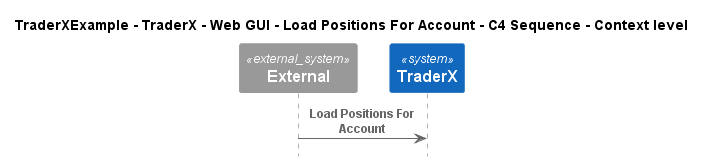

The diagram above was rendered by PlantUML. Its source (embedded in the PNG):
@startuml
!include ..\..\..\..\..\..\..\.c4s\C4_Sequence.puml

title TraderXExample - TraderX - Web GUI - Load Positions For Account - C4 Sequence - Context level

System_Ext(C4InterFlow.SoftwareSystems.ExternalSystem, "External", "")
System(TraderXExample.SoftwareSystems.TraderX, "TraderX", "TraderX")

Rel(C4InterFlow.SoftwareSystems.ExternalSystem, TraderXExample.SoftwareSystems.TraderX, "Load Positions For Account")


@enduml